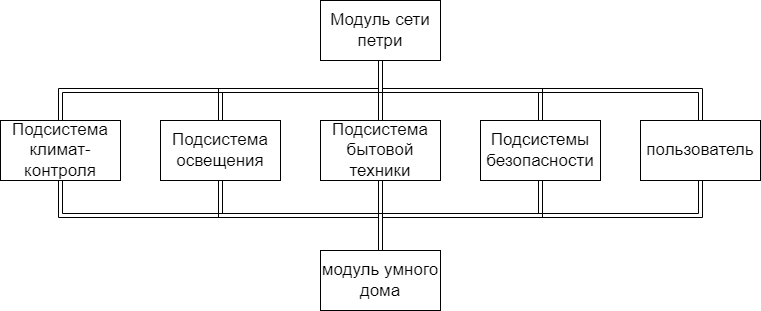

The diagram above was exported from draw.io. Its source (the exported page's mxGraphModel, read from the mxfile embedded in the PNG):
<mxGraphModel dx="868" dy="431" grid="1" gridSize="10" guides="1" tooltips="1" connect="1" arrows="1" fold="1" page="1" pageScale="1" pageWidth="827" pageHeight="1169" math="0" shadow="0">
  <root>
    <mxCell id="0" />
    <mxCell id="1" parent="0" />
    <mxCell id="Maz2lw7bwSB5DuBFgXpp-7" style="edgeStyle=orthogonalEdgeStyle;rounded=0;orthogonalLoop=1;jettySize=auto;html=1;exitX=0.5;exitY=1;exitDx=0;exitDy=0;entryX=0.5;entryY=0;entryDx=0;entryDy=0;fontSize=17;shape=link;" parent="1" source="Maz2lw7bwSB5DuBFgXpp-1" target="Maz2lw7bwSB5DuBFgXpp-2" edge="1">
      <mxGeometry relative="1" as="geometry" />
    </mxCell>
    <mxCell id="Maz2lw7bwSB5DuBFgXpp-8" style="edgeStyle=orthogonalEdgeStyle;rounded=0;orthogonalLoop=1;jettySize=auto;html=1;exitX=0.5;exitY=1;exitDx=0;exitDy=0;entryX=0.5;entryY=0;entryDx=0;entryDy=0;fontSize=17;shape=link;" parent="1" source="Maz2lw7bwSB5DuBFgXpp-1" target="Maz2lw7bwSB5DuBFgXpp-3" edge="1">
      <mxGeometry relative="1" as="geometry" />
    </mxCell>
    <mxCell id="Maz2lw7bwSB5DuBFgXpp-9" style="edgeStyle=orthogonalEdgeStyle;rounded=0;orthogonalLoop=1;jettySize=auto;html=1;exitX=0.5;exitY=1;exitDx=0;exitDy=0;entryX=0.5;entryY=0;entryDx=0;entryDy=0;fontSize=17;shape=link;" parent="1" source="Maz2lw7bwSB5DuBFgXpp-1" target="Maz2lw7bwSB5DuBFgXpp-4" edge="1">
      <mxGeometry relative="1" as="geometry" />
    </mxCell>
    <mxCell id="Maz2lw7bwSB5DuBFgXpp-10" style="edgeStyle=orthogonalEdgeStyle;rounded=0;orthogonalLoop=1;jettySize=auto;html=1;exitX=0.5;exitY=1;exitDx=0;exitDy=0;entryX=0.5;entryY=0;entryDx=0;entryDy=0;fontSize=17;shape=link;" parent="1" source="Maz2lw7bwSB5DuBFgXpp-1" target="Maz2lw7bwSB5DuBFgXpp-5" edge="1">
      <mxGeometry relative="1" as="geometry" />
    </mxCell>
    <mxCell id="wrayOOm5iTs47roktRA6-2" style="edgeStyle=orthogonalEdgeStyle;rounded=0;orthogonalLoop=1;jettySize=auto;html=1;exitX=0.5;exitY=1;exitDx=0;exitDy=0;shape=link;" edge="1" parent="1" source="Maz2lw7bwSB5DuBFgXpp-1" target="wrayOOm5iTs47roktRA6-1">
      <mxGeometry relative="1" as="geometry" />
    </mxCell>
    <mxCell id="Maz2lw7bwSB5DuBFgXpp-1" value="&lt;font style=&quot;font-size: 17px;&quot;&gt;Модуль сети петри&lt;/font&gt;" style="rounded=0;whiteSpace=wrap;html=1;" parent="1" vertex="1">
      <mxGeometry x="520" y="60" width="120" height="60" as="geometry" />
    </mxCell>
    <mxCell id="Maz2lw7bwSB5DuBFgXpp-11" style="edgeStyle=orthogonalEdgeStyle;rounded=0;orthogonalLoop=1;jettySize=auto;html=1;exitX=0.5;exitY=1;exitDx=0;exitDy=0;entryX=0.5;entryY=0;entryDx=0;entryDy=0;fontSize=17;shape=link;" parent="1" source="Maz2lw7bwSB5DuBFgXpp-2" target="Maz2lw7bwSB5DuBFgXpp-6" edge="1">
      <mxGeometry relative="1" as="geometry" />
    </mxCell>
    <mxCell id="Maz2lw7bwSB5DuBFgXpp-2" value="&lt;span style=&quot;font-size:14.0pt;font-family:&lt;br/&gt;&amp;quot;Times New Roman&amp;quot;,serif;mso-fareast-font-family:Calibri;mso-ansi-language:RU;&lt;br/&gt;mso-fareast-language:EN-US;mso-bidi-language:AR-SA&quot; lang=&quot;RU&quot;&gt;Подсистема климат-контроля&lt;/span&gt;" style="rounded=0;whiteSpace=wrap;html=1;fontSize=17;" parent="1" vertex="1">
      <mxGeometry x="200" y="180" width="120" height="60" as="geometry" />
    </mxCell>
    <mxCell id="Maz2lw7bwSB5DuBFgXpp-12" style="edgeStyle=orthogonalEdgeStyle;rounded=0;orthogonalLoop=1;jettySize=auto;html=1;fontSize=17;shape=link;exitX=0.5;exitY=1;exitDx=0;exitDy=0;entryX=0.5;entryY=0;entryDx=0;entryDy=0;" parent="1" source="Maz2lw7bwSB5DuBFgXpp-3" edge="1" target="Maz2lw7bwSB5DuBFgXpp-6">
      <mxGeometry relative="1" as="geometry">
        <mxPoint x="500" y="310" as="targetPoint" />
        <mxPoint x="370" y="300" as="sourcePoint" />
      </mxGeometry>
    </mxCell>
    <mxCell id="Maz2lw7bwSB5DuBFgXpp-3" value="&lt;span style=&quot;font-size:14.0pt;font-family:&lt;br/&gt;&amp;quot;Times New Roman&amp;quot;,serif;mso-fareast-font-family:Calibri;mso-ansi-language:RU;&lt;br/&gt;mso-fareast-language:EN-US;mso-bidi-language:AR-SA&quot; lang=&quot;RU&quot;&gt;Подсистема освещения&lt;/span&gt;" style="rounded=0;whiteSpace=wrap;html=1;fontSize=17;" parent="1" vertex="1">
      <mxGeometry x="360" y="180" width="120" height="60" as="geometry" />
    </mxCell>
    <mxCell id="Maz2lw7bwSB5DuBFgXpp-13" style="edgeStyle=orthogonalEdgeStyle;rounded=0;orthogonalLoop=1;jettySize=auto;html=1;exitX=0.5;exitY=1;exitDx=0;exitDy=0;entryX=0.5;entryY=0;entryDx=0;entryDy=0;fontSize=17;shape=link;" parent="1" source="Maz2lw7bwSB5DuBFgXpp-4" target="Maz2lw7bwSB5DuBFgXpp-6" edge="1">
      <mxGeometry relative="1" as="geometry" />
    </mxCell>
    <mxCell id="Maz2lw7bwSB5DuBFgXpp-4" value="&lt;span style=&quot;font-size:14.0pt;font-family:&lt;br/&gt;&amp;quot;Times New Roman&amp;quot;,serif;mso-fareast-font-family:Calibri;mso-ansi-language:RU;&lt;br/&gt;mso-fareast-language:EN-US;mso-bidi-language:AR-SA&quot; lang=&quot;RU&quot;&gt;Подсистема бытовой техники&lt;/span&gt;" style="rounded=0;whiteSpace=wrap;html=1;fontSize=17;" parent="1" vertex="1">
      <mxGeometry x="520" y="180" width="120" height="60" as="geometry" />
    </mxCell>
    <mxCell id="Maz2lw7bwSB5DuBFgXpp-14" style="edgeStyle=orthogonalEdgeStyle;rounded=0;orthogonalLoop=1;jettySize=auto;html=1;exitX=0.5;exitY=1;exitDx=0;exitDy=0;entryX=0.5;entryY=0;entryDx=0;entryDy=0;fontSize=17;shape=link;" parent="1" source="Maz2lw7bwSB5DuBFgXpp-5" target="Maz2lw7bwSB5DuBFgXpp-6" edge="1">
      <mxGeometry relative="1" as="geometry" />
    </mxCell>
    <mxCell id="Maz2lw7bwSB5DuBFgXpp-5" value="&lt;span style=&quot;font-size:14.0pt;font-family:&lt;br/&gt;&amp;quot;Times New Roman&amp;quot;,serif;mso-fareast-font-family:Calibri;mso-ansi-language:RU;&lt;br/&gt;mso-fareast-language:EN-US;mso-bidi-language:AR-SA&quot; lang=&quot;RU&quot;&gt;Подсистемы безопасности&lt;/span&gt;" style="rounded=0;whiteSpace=wrap;html=1;fontSize=17;" parent="1" vertex="1">
      <mxGeometry x="680" y="180" width="120" height="60" as="geometry" />
    </mxCell>
    <mxCell id="Maz2lw7bwSB5DuBFgXpp-6" value="модуль умного дома" style="rounded=0;whiteSpace=wrap;html=1;fontSize=17;" parent="1" vertex="1">
      <mxGeometry x="520" y="310" width="120" height="60" as="geometry" />
    </mxCell>
    <mxCell id="wrayOOm5iTs47roktRA6-3" style="edgeStyle=orthogonalEdgeStyle;shape=link;rounded=0;orthogonalLoop=1;jettySize=auto;html=1;exitX=0.5;exitY=1;exitDx=0;exitDy=0;entryX=0.5;entryY=0;entryDx=0;entryDy=0;" edge="1" parent="1" source="wrayOOm5iTs47roktRA6-1" target="Maz2lw7bwSB5DuBFgXpp-6">
      <mxGeometry relative="1" as="geometry" />
    </mxCell>
    <mxCell id="wrayOOm5iTs47roktRA6-1" value="&lt;span lang=&quot;RU&quot;&gt;пользователь&lt;/span&gt;" style="rounded=0;whiteSpace=wrap;html=1;fontSize=17;" vertex="1" parent="1">
      <mxGeometry x="840" y="180" width="120" height="60" as="geometry" />
    </mxCell>
  </root>
</mxGraphModel>